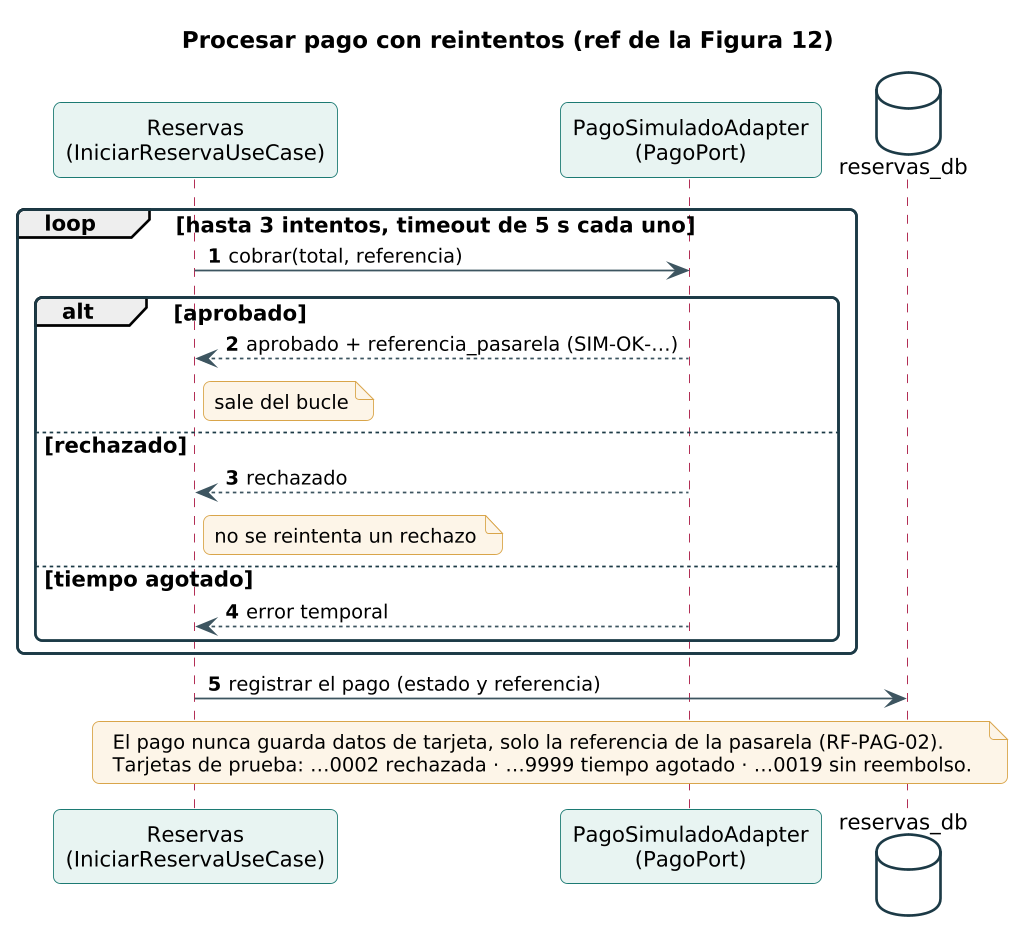

The diagram above was rendered by PlantUML. Its source (embedded in the PNG):
@startuml
skinparamlocked dpi 170
!include estilo.iuml
skinparam sequenceMessageAlign left
skinparam ParticipantBackgroundColor #e8f4f2
skinparam ParticipantBorderColor #1c7a73
skinparam SequenceLifeLineBorderColor #a8123e
autonumber
title Procesar pago con reintentos (ref de la Figura 12)
participant "Reservas\n(IniciarReservaUseCase)" as R
participant "PagoSimuladoAdapter\n(PagoPort)" as P
database reservas_db as DB
loop hasta 3 intentos, timeout de 5 s cada uno
  R -> P : cobrar(total, referencia)
  alt aprobado
    P --> R : aprobado + referencia_pasarela (SIM-OK-…)
    note right of R : sale del bucle
  else rechazado
    P --> R : rechazado
    note right of R : no se reintenta un rechazo
  else tiempo agotado
    P --> R : error temporal
  end
end
R -> DB : registrar el pago (estado y referencia)
note over R, DB : El pago nunca guarda datos de tarjeta, solo la referencia de la pasarela (RF-PAG-02).\nTarjetas de prueba: …0002 rechazada · …9999 tiempo agotado · …0019 sin reembolso.
@enduml